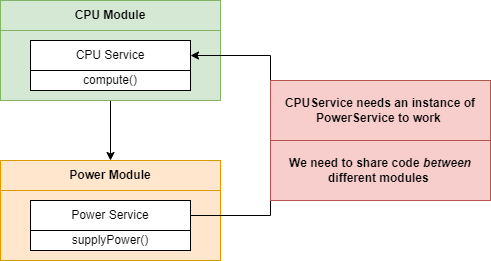

The diagram above was exported from draw.io. Its source (the exported page's mxGraphModel, read from the mxfile embedded in the PNG):
<mxGraphModel dx="1434" dy="758" grid="1" gridSize="10" guides="1" tooltips="1" connect="1" arrows="1" fold="1" page="1" pageScale="1" pageWidth="850" pageHeight="1100" math="0" shadow="0">
  <root>
    <mxCell id="0" />
    <mxCell id="1" parent="0" />
    <mxCell id="tq6w3wdsdpO66jldRtRw-5" style="edgeStyle=orthogonalEdgeStyle;rounded=0;orthogonalLoop=1;jettySize=auto;html=1;entryX=0.5;entryY=0;entryDx=0;entryDy=0;" edge="1" parent="1" source="WMNvp8yKFArmCGTZ46NS-1" target="tq6w3wdsdpO66jldRtRw-2">
      <mxGeometry relative="1" as="geometry" />
    </mxCell>
    <mxCell id="WMNvp8yKFArmCGTZ46NS-1" value="" style="rounded=0;whiteSpace=wrap;html=1;fillColor=#d5e8d4;strokeColor=#82b366;" vertex="1" parent="1">
      <mxGeometry x="160" y="240" width="220" height="100" as="geometry" />
    </mxCell>
    <mxCell id="WMNvp8yKFArmCGTZ46NS-2" value="&lt;b&gt;CPU Module&lt;/b&gt;" style="rounded=0;whiteSpace=wrap;html=1;fillColor=#d5e8d4;strokeColor=#82b366;" vertex="1" parent="1">
      <mxGeometry x="160" y="240" width="220" height="30" as="geometry" />
    </mxCell>
    <mxCell id="WMNvp8yKFArmCGTZ46NS-3" value="&lt;br&gt;&lt;br&gt;compute()" style="rounded=0;whiteSpace=wrap;html=1;" vertex="1" parent="1">
      <mxGeometry x="190" y="280" width="160" height="50" as="geometry" />
    </mxCell>
    <mxCell id="WMNvp8yKFArmCGTZ46NS-4" value="CPU Service" style="rounded=0;whiteSpace=wrap;html=1;" vertex="1" parent="1">
      <mxGeometry x="190" y="280" width="160" height="30" as="geometry" />
    </mxCell>
    <mxCell id="tq6w3wdsdpO66jldRtRw-1" value="" style="rounded=0;whiteSpace=wrap;html=1;fillColor=#ffe6cc;strokeColor=#d79b00;" vertex="1" parent="1">
      <mxGeometry x="160" y="400" width="220" height="100" as="geometry" />
    </mxCell>
    <mxCell id="tq6w3wdsdpO66jldRtRw-2" value="&lt;b&gt;Power Module&lt;/b&gt;" style="rounded=0;whiteSpace=wrap;html=1;fillColor=#ffe6cc;strokeColor=#d79b00;" vertex="1" parent="1">
      <mxGeometry x="160" y="400" width="220" height="30" as="geometry" />
    </mxCell>
    <mxCell id="tq6w3wdsdpO66jldRtRw-3" value="&lt;br&gt;&lt;br&gt;supplyPower()" style="rounded=0;whiteSpace=wrap;html=1;" vertex="1" parent="1">
      <mxGeometry x="190" y="440" width="160" height="50" as="geometry" />
    </mxCell>
    <mxCell id="tq6w3wdsdpO66jldRtRw-6" style="edgeStyle=orthogonalEdgeStyle;rounded=0;orthogonalLoop=1;jettySize=auto;html=1;entryX=1;entryY=0.5;entryDx=0;entryDy=0;" edge="1" parent="1" source="tq6w3wdsdpO66jldRtRw-4" target="WMNvp8yKFArmCGTZ46NS-4">
      <mxGeometry relative="1" as="geometry">
        <Array as="points">
          <mxPoint x="430" y="455" />
          <mxPoint x="430" y="295" />
        </Array>
      </mxGeometry>
    </mxCell>
    <mxCell id="tq6w3wdsdpO66jldRtRw-4" value="Power Service" style="rounded=0;whiteSpace=wrap;html=1;" vertex="1" parent="1">
      <mxGeometry x="190" y="440" width="160" height="30" as="geometry" />
    </mxCell>
    <mxCell id="tq6w3wdsdpO66jldRtRw-7" value="&lt;b&gt;CPUService needs an instance of PowerService to work&amp;nbsp;&lt;/b&gt;" style="rounded=0;whiteSpace=wrap;html=1;fillColor=#f8cecc;strokeColor=#b85450;" vertex="1" parent="1">
      <mxGeometry x="430" y="320" width="220" height="60" as="geometry" />
    </mxCell>
    <mxCell id="tq6w3wdsdpO66jldRtRw-8" value="&lt;b&gt;We need to share code &lt;i&gt;between &lt;/i&gt;different modules&amp;nbsp;&lt;/b&gt;" style="rounded=0;whiteSpace=wrap;html=1;fillColor=#f8cecc;strokeColor=#b85450;" vertex="1" parent="1">
      <mxGeometry x="430" y="380" width="220" height="60" as="geometry" />
    </mxCell>
  </root>
</mxGraphModel>